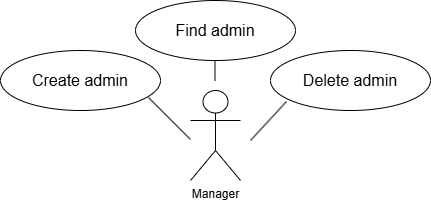

The diagram above was exported from draw.io. Its source (the exported page's mxGraphModel, read from the mxfile embedded in the PNG):
<mxGraphModel dx="1434" dy="786" grid="1" gridSize="10" guides="1" tooltips="1" connect="1" arrows="1" fold="1" page="1" pageScale="1" pageWidth="850" pageHeight="1100" math="0" shadow="0">
  <root>
    <mxCell id="0" />
    <mxCell id="1" parent="0" />
    <mxCell id="11eNFybdsyg5F2IEoVx4-3" value="Manager" style="shape=umlActor;verticalLabelPosition=bottom;verticalAlign=top;html=1;outlineConnect=0;" vertex="1" parent="1">
      <mxGeometry x="220" y="110" width="50" height="90" as="geometry" />
    </mxCell>
    <mxCell id="11eNFybdsyg5F2IEoVx4-20" value="&lt;font style=&quot;font-size: 16px;&quot;&gt;Create admin&lt;/font&gt;" style="ellipse;whiteSpace=wrap;html=1;" vertex="1" parent="1">
      <mxGeometry x="30" y="70" width="160" height="60" as="geometry" />
    </mxCell>
    <mxCell id="11eNFybdsyg5F2IEoVx4-21" value="&lt;font style=&quot;font-size: 16px;&quot;&gt;Find admin&lt;/font&gt;" style="ellipse;whiteSpace=wrap;html=1;" vertex="1" parent="1">
      <mxGeometry x="165" y="20" width="160" height="60" as="geometry" />
    </mxCell>
    <mxCell id="11eNFybdsyg5F2IEoVx4-22" value="&lt;font style=&quot;font-size: 16px;&quot;&gt;Delete admin&lt;/font&gt;" style="ellipse;whiteSpace=wrap;html=1;" vertex="1" parent="1">
      <mxGeometry x="300" y="70" width="160" height="60" as="geometry" />
    </mxCell>
    <mxCell id="11eNFybdsyg5F2IEoVx4-24" value="" style="endArrow=none;html=1;rounded=0;entryX=0.1;entryY=0.85;entryDx=0;entryDy=0;entryPerimeter=0;" edge="1" parent="1" target="11eNFybdsyg5F2IEoVx4-22">
      <mxGeometry width="50" height="50" relative="1" as="geometry">
        <mxPoint x="280" y="160" as="sourcePoint" />
        <mxPoint x="310" y="130" as="targetPoint" />
      </mxGeometry>
    </mxCell>
    <mxCell id="11eNFybdsyg5F2IEoVx4-25" value="" style="endArrow=none;html=1;rounded=0;entryX=0.1;entryY=0.85;entryDx=0;entryDy=0;entryPerimeter=0;exitX=0.925;exitY=0.783;exitDx=0;exitDy=0;exitPerimeter=0;" edge="1" parent="1" source="11eNFybdsyg5F2IEoVx4-20">
      <mxGeometry width="50" height="50" relative="1" as="geometry">
        <mxPoint x="184" y="120" as="sourcePoint" />
        <mxPoint x="220" y="159" as="targetPoint" />
      </mxGeometry>
    </mxCell>
    <mxCell id="11eNFybdsyg5F2IEoVx4-28" value="" style="endArrow=none;html=1;rounded=0;" edge="1" parent="1">
      <mxGeometry width="50" height="50" relative="1" as="geometry">
        <mxPoint x="244.5" y="100" as="sourcePoint" />
        <mxPoint x="244.5" y="80" as="targetPoint" />
      </mxGeometry>
    </mxCell>
  </root>
</mxGraphModel>